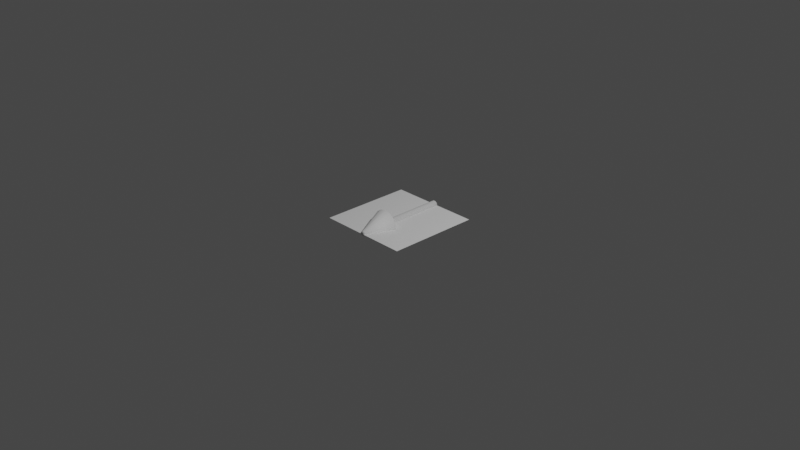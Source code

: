 # Source: widgetshapes.blend  (saved by Blender 3.4.6; exported with 4.5.12 LTS)
import bpy
from mathutils import Matrix  # noqa: F401  (used for matrix-valued properties, if any)

bpy.ops.wm.read_factory_settings(use_empty=True)
scene = bpy.context.scene
scene.name = 'Arrow'

# ---- collections
col_collection = bpy.data.collections.new('Collection'); scene.collection.children.link(col_collection)

# ---- world
world_world = bpy.data.worlds.new('World'); scene.world = world_world
world_world.use_nodes = True; world_world.node_tree.nodes.clear()
_N = world_world.node_tree.nodes; _L = world_world.node_tree.links
n0 = _N.new('ShaderNodeOutputWorld'); n0.name = 'World Output'; n0.location = (300, 300)
n1 = _N.new('ShaderNodeBackground'); n1.name = 'Background'; n1.location = (10, 300)
n1.inputs[0].default_value = (0.05088, 0.05088, 0.05088, 1.0)
_L.new(n1.outputs[0], n0.inputs[0])
n0.is_active_output = True
world_world.color = (0.05088, 0.05088, 0.05088)
world_world.use_sun_shadow = False
world_world.sun_shadow_jitter_overblur = 0.0

# ---- cameras
cam_camera = bpy.data.cameras.new('Camera')
cam_camera.clip_end = 100.0
cam_camera.ortho_scale = 7.314

# ---- lights
light_light = bpy.data.lights.new('Light', 'POINT')
light_light.transmission_factor = 0.0
light_light.energy = 1000.0
light_light.shadow_soft_size = 0.1
light_light.shadow_maximum_resolution = 0.006
light_light.use_absolute_resolution = True

# ---- meshes
me_cylinder = bpy.data.meshes.new('Cylinder')
me_cylinder.from_pydata([], [], [])
_uv = me_cylinder.uv_layers.new(name='UVMap')
_uv.uv.foreach_set('vector', [])
me_cylinder.use_remesh_preserve_volume = False
me_cylinder.use_remesh_preserve_attributes = False
me_cylinder.use_mirror_vertex_groups = False
me_cylinder.update()
me_cylinder_002 = bpy.data.meshes.new('Cylinder.002')
me_cylinder_002.from_pydata([(-5.503e-08, -0.8808, 0.04174), (5.893e-08, -0.2621, 0.315), (-5.503e-08, -0.8808, 0.0), (5.893e-08, -0.2621, 0.152), (1.946e-09, -0.854, 0.05699), (5.893e-08, -0.2621, 0.222), (5.893e-08, -0.2621, 0.08144), (5.893e-08, 1.121, 0.08144), (5.893e-08, 1.121, 0.0)], [(4, 1), (2, 0), (5, 3), (0, 4), (1, 5), (3, 6), (6, 7), (7, 8)], [])
_uv = me_cylinder_002.uv_layers.new(name='UVMap')
_uv.uv.foreach_set('vector', [])
me_cylinder_002.use_remesh_preserve_volume = False
me_cylinder_002.use_remesh_preserve_attributes = False
me_cylinder_002.use_mirror_vertex_groups = False
me_cylinder_002.update()
me_plane_002 = bpy.data.meshes.new('Plane.002')
me_plane_002.from_pydata([(-1.0, -1.0, 0.0), (1.0, -1.0, 0.0), (-1.0, 1.0, 0.0), (1.0, 1.0, 0.0)], [], [(0, 1, 3, 2)])
_uv = me_plane_002.uv_layers.new(name='UVMap')
_uv.uv.foreach_set('vector', [0.0, 0.0, 1.0, 0.0, 1.0, 1.0, 0.0, 1.0])
me_plane_002.use_remesh_preserve_volume = False
me_plane_002.use_remesh_preserve_attributes = False
me_plane_002.use_mirror_vertex_groups = False
me_plane_002.update()

# ---- objects
ob_light = bpy.data.objects.new('Light', light_light)
ob_camera = bpy.data.objects.new('Camera', cam_camera)
ob_cylinder = bpy.data.objects.new('Cylinder', me_cylinder)
ob_cylinder_002 = bpy.data.objects.new('Cylinder.002', me_cylinder_002)
ob_plane_002 = bpy.data.objects.new('Plane.002', me_plane_002)

# ---- transforms, parenting, visibility, modifiers, constraints
ob_light.location = (4.076, 1.005, 5.904)
ob_light.rotation_euler = (0.6503, 0.05522, 1.866)
ob_light.lock_rotations_4d = False
ob_light.empty_display_type = 'ARROWS'
ob_light.color = (0.0, 0.0, 0.0, 0.0)
ob_light.lineart.crease_threshold = 0.0
ob_camera.location = (7.359, -6.926, 4.958)
ob_camera.rotation_euler = (1.109, 0.0, 0.8149)
ob_camera.lock_rotations_4d = False
ob_camera.empty_display_type = 'ARROWS'
ob_camera.color = (0.0, 0.0, 0.0, 0.0)
ob_camera.display_type = 'WIRE'
ob_camera.lineart.crease_threshold = 0.0
ob_cylinder.location = (0.0, -0.05829, 0.0)
ob_cylinder.scale = (0.5, 0.5, 0.5)
ob_cylinder.lineart.crease_threshold = 0.0
_m = ob_cylinder.modifiers.new('Screw', 'SCREW')
_m.steps = 9
_m.axis = 'Y'
_m.merge_threshold = 0.1
_m.use_merge_vertices = True
ob_cylinder_002.location = (0.0, -0.05829, 0.0)
ob_cylinder_002.scale = (0.5, 0.5, 0.5)
ob_cylinder_002.lineart.crease_threshold = 0.0
_m = ob_cylinder_002.modifiers.new('Screw', 'SCREW')
_m.steps = 32
_m.axis = 'Y'
_m.use_merge_vertices = True
ob_plane_002.location = (0.0, 0.0, 0.0)
ob_plane_002.scale = (0.5, 0.5, 1.0)
ob_plane_002.display_type = 'WIRE'
ob_plane_002.lineart.crease_threshold = 0.0

# ---- collection membership
col_collection.objects.link(ob_light)
col_collection.objects.link(ob_camera)
col_collection.objects.link(ob_cylinder)
col_collection.objects.link(ob_cylinder_002)
col_collection.objects.link(ob_plane_002)

# ---- scene / render settings (as saved in the file)
scene.camera = ob_camera
scene.frame_start = 1; scene.frame_end = 250; scene.frame_set(1)
scene.render.engine = 'BLENDER_EEVEE_NEXT'
scene.cycles.use_denoising = False
scene.cycles.samples = 128
scene.cycles.sampling_pattern = 'TABULATED_SOBOL'
scene.cycles.use_adaptive_sampling = False
scene.cycles.use_light_tree = False
scene.view_settings.view_transform = 'Filmic'
bpy.context.view_layer.update()
